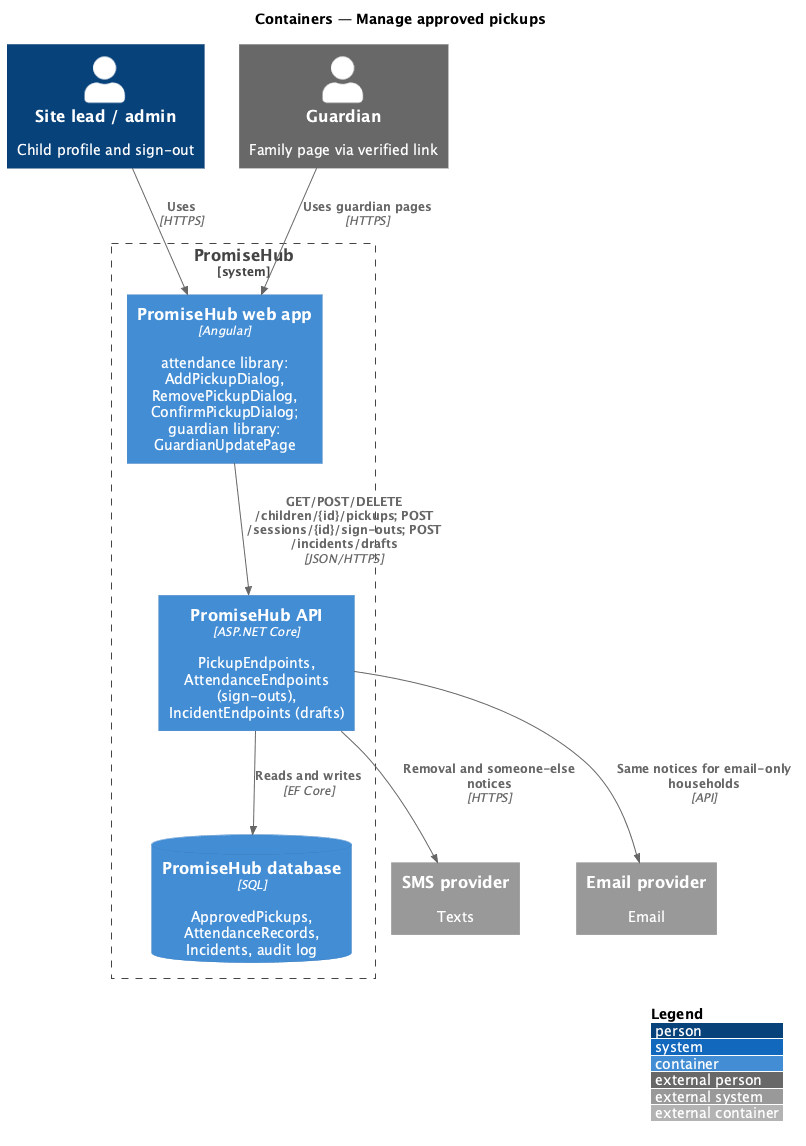

The diagram above was rendered by PlantUML. Its source (embedded in the PNG):
@startuml
!include <C4/C4_Container>
LAYOUT_WITH_LEGEND()
title Containers — Manage approved pickups

Person(staff, "Site lead / admin", "Child profile and sign-out")
Person_Ext(guardian, "Guardian", "Family page via verified link")
System_Boundary(ph, "PromiseHub") {
  Container(web, "PromiseHub web app", "Angular", "attendance library: AddPickupDialog, RemovePickupDialog, ConfirmPickupDialog; guardian library: GuardianUpdatePage")
  Container(api, "PromiseHub API", "ASP.NET Core", "PickupEndpoints, AttendanceEndpoints (sign-outs), IncidentEndpoints (drafts)")
  ContainerDb(db, "PromiseHub database", "SQL", "ApprovedPickups, AttendanceRecords, Incidents, audit log")
}
System_Ext(sms, "SMS provider", "Texts")
System_Ext(email, "Email provider", "Email")

Rel(staff, web, "Uses", "HTTPS")
Rel(guardian, web, "Uses guardian pages", "HTTPS")
Rel(web, api, "GET/POST/DELETE /children/{id}/pickups; POST /sessions/{id}/sign-outs; POST /incidents/drafts", "JSON/HTTPS")
Rel(api, db, "Reads and writes", "EF Core")
Rel(api, sms, "Removal and someone-else notices", "HTTPS")
Rel(api, email, "Same notices for email-only households", "API")
@enduml